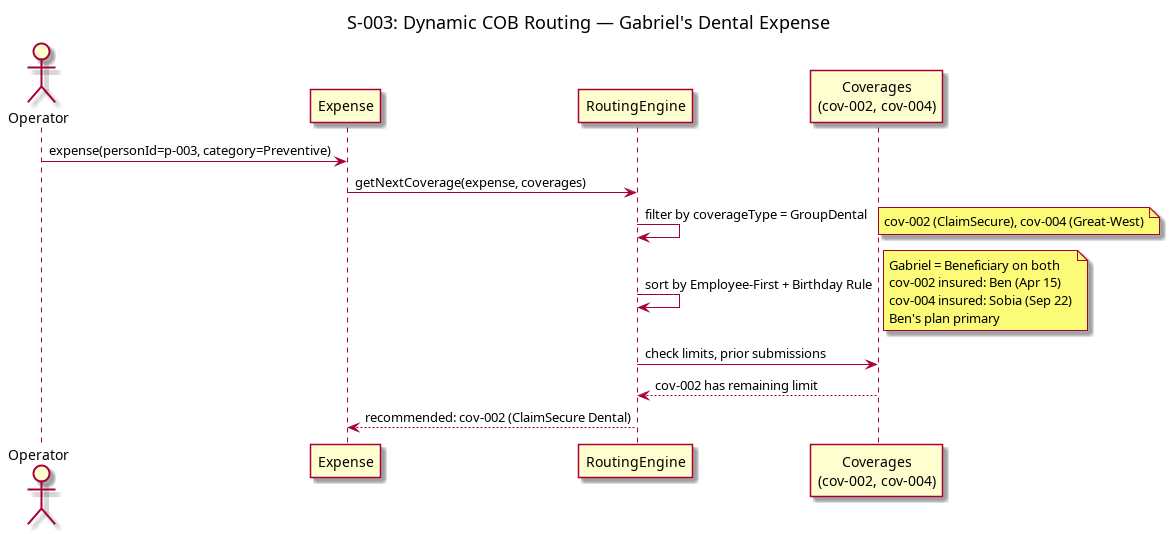

The diagram above was rendered by PlantUML. Its source (embedded in the PNG):
@startuml diagrams/s003-cob-routing
skinparam linetype ortho

title S-003: Dynamic COB Routing — Gabriel's Dental Expense

actor "Operator" as op
participant "Expense" as exp
participant "RoutingEngine" as re
participant "Coverages\n(cov-002, cov-004)" as cov

op -> exp: expense(personId=p-003, category=Preventive)
exp -> re: getNextCoverage(expense, coverages)

re -> re: filter by coverageType = GroupDental
note right: cov-002 (ClaimSecure), cov-004 (Great-West)

re -> re: sort by Employee-First + Birthday Rule
note right
  Gabriel = Beneficiary on both
  cov-002 insured: Ben (Apr 15)
  cov-004 insured: Sobia (Sep 22)
  Ben's plan primary
end note

re -> cov: check limits, prior submissions
cov --> re: cov-002 has remaining limit

re --> exp: recommended: cov-002 (ClaimSecure Dental)

@enduml